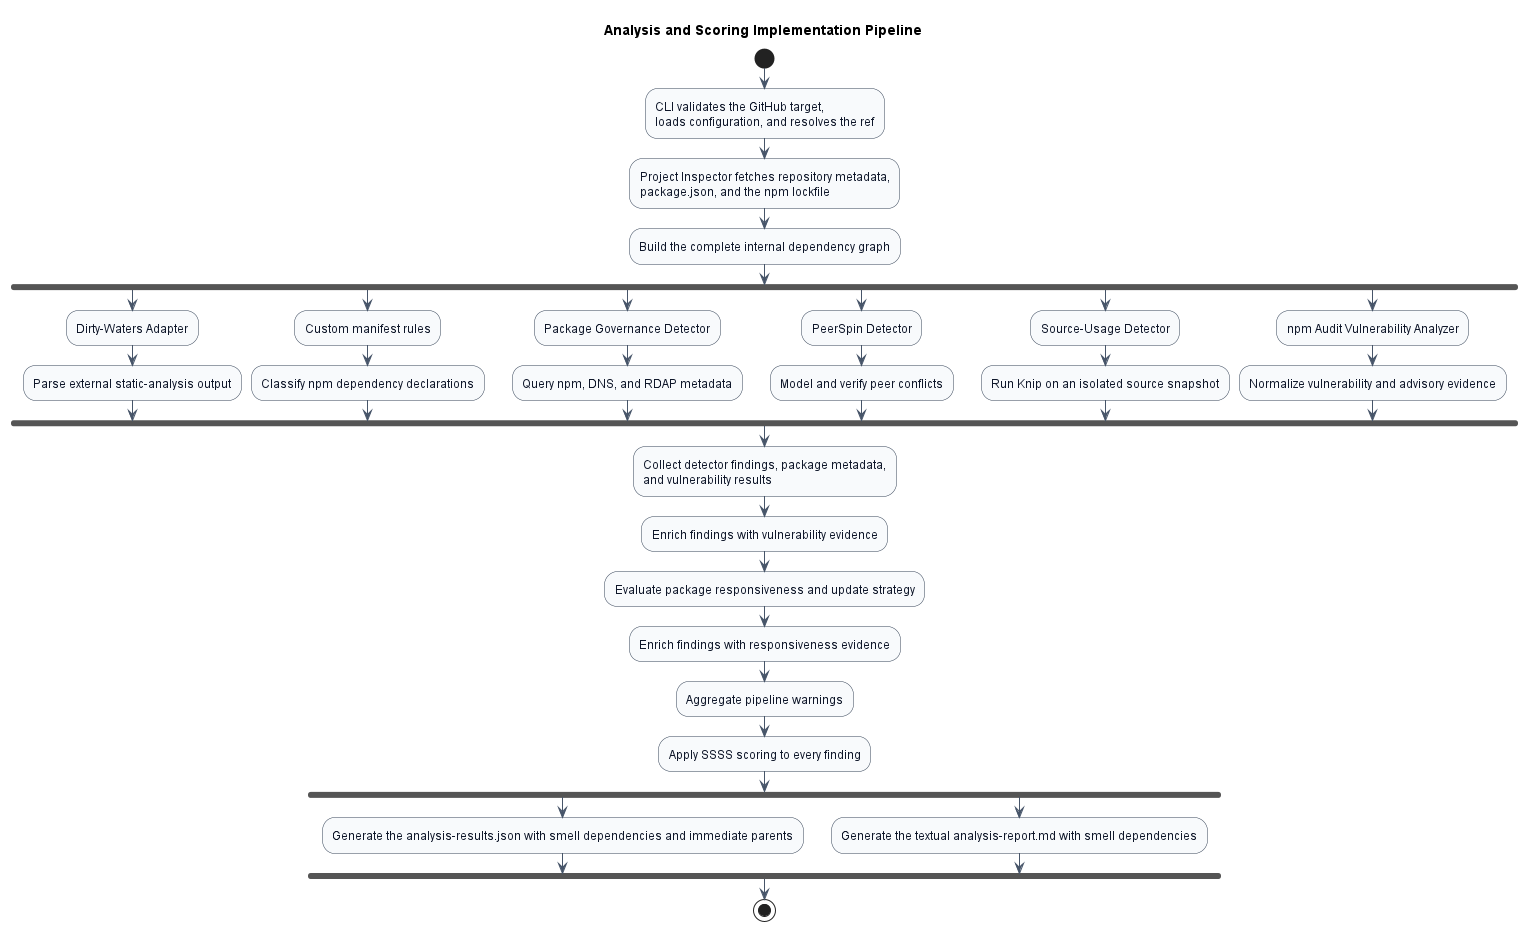

The diagram above was rendered by PlantUML. Its source (embedded in the PNG):
@startuml
title Analysis and Scoring Implementation Pipeline

skinparam backgroundColor white
skinparam shadowing false
skinparam activity {
  BackgroundColor #F8FAFC
  BorderColor #334155
  DiamondBackgroundColor #E2E8F0
  DiamondBorderColor #334155
  FontColor #0F172A
}
skinparam arrowColor #475569

start
:CLI validates the GitHub target,
loads configuration, and resolves the ref;
:Project Inspector fetches repository metadata,
package.json, and the npm lockfile;
:Build the complete internal dependency graph;

fork
  :Dirty-Waters Adapter;
  :Parse external static-analysis output;
fork again
  :Custom manifest rules;
  :Classify npm dependency declarations;
fork again
  :Package Governance Detector;
  :Query npm, DNS, and RDAP metadata;
fork again
  :PeerSpin Detector;
  :Model and verify peer conflicts;
fork again
  :Source-Usage Detector;
  :Run Knip on an isolated source snapshot;
fork again
  :npm Audit Vulnerability Analyzer;
  :Normalize vulnerability and advisory evidence;
end fork

:Collect detector findings, package metadata,
and vulnerability results;
:Enrich findings with vulnerability evidence;
:Evaluate package responsiveness and update strategy;
:Enrich findings with responsiveness evidence;
:Aggregate pipeline warnings;
:Apply SSSS scoring to every finding;

fork
  :Generate the analysis-results.json with smell dependencies and immediate parents;
fork again
  :Generate the textual analysis-report.md with smell dependencies;
end fork

stop
@enduml